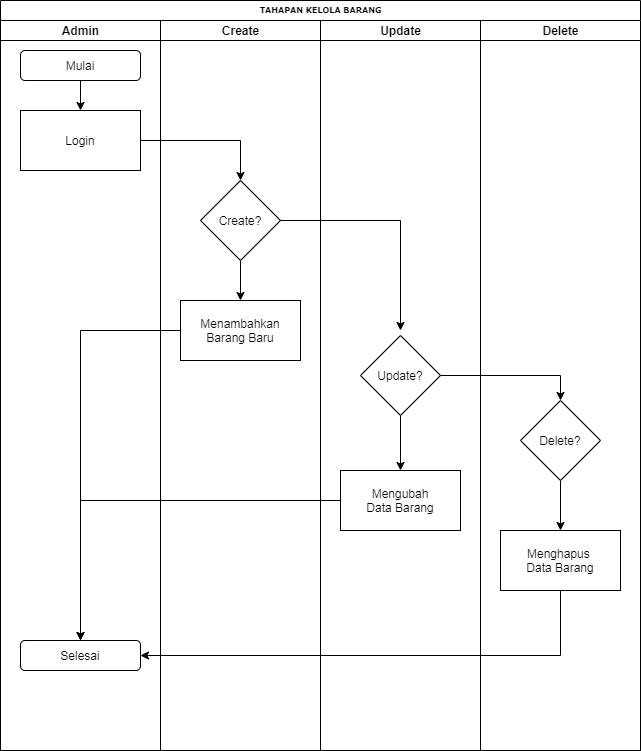

The diagram above was exported from draw.io. Its source (the exported page's mxGraphModel, read from the mxfile embedded in the PNG):
<mxGraphModel dx="866" dy="440" grid="1" gridSize="10" guides="1" tooltips="1" connect="1" arrows="1" fold="1" page="1" pageScale="1" pageWidth="1100" pageHeight="850" background="#ffffff" math="0" shadow="0">
  <root>
    <mxCell id="0" />
    <mxCell id="1" parent="0" />
    <mxCell id="77e6c97f196da883-1" value="TAHAPAN KELOLA BARANG" style="swimlane;html=1;childLayout=stackLayout;startSize=20;rounded=0;shadow=0;labelBackgroundColor=none;strokeWidth=1;fontFamily=Verdana;fontSize=8;align=center;" parent="1" vertex="1">
      <mxGeometry x="70" y="40" width="640" height="750" as="geometry" />
    </mxCell>
    <mxCell id="77e6c97f196da883-2" value="Admin" style="swimlane;html=1;startSize=20;" parent="77e6c97f196da883-1" vertex="1">
      <mxGeometry y="20" width="160" height="730" as="geometry" />
    </mxCell>
    <mxCell id="A8UwUECvRbGsqaFq5DmN-11" style="edgeStyle=orthogonalEdgeStyle;rounded=0;orthogonalLoop=1;jettySize=auto;html=1;" parent="77e6c97f196da883-2" source="A8UwUECvRbGsqaFq5DmN-1" target="A8UwUECvRbGsqaFq5DmN-2" edge="1">
      <mxGeometry relative="1" as="geometry" />
    </mxCell>
    <mxCell id="A8UwUECvRbGsqaFq5DmN-1" value="Mulai" style="rounded=1;whiteSpace=wrap;html=1;" parent="77e6c97f196da883-2" vertex="1">
      <mxGeometry x="20" y="30" width="120" height="30" as="geometry" />
    </mxCell>
    <mxCell id="A8UwUECvRbGsqaFq5DmN-2" value="Login" style="rounded=0;whiteSpace=wrap;html=1;" parent="77e6c97f196da883-2" vertex="1">
      <mxGeometry x="20" y="90" width="120" height="60" as="geometry" />
    </mxCell>
    <mxCell id="A8UwUECvRbGsqaFq5DmN-22" value="Selesai" style="rounded=1;whiteSpace=wrap;html=1;" parent="77e6c97f196da883-2" vertex="1">
      <mxGeometry x="20" y="620" width="120" height="30" as="geometry" />
    </mxCell>
    <mxCell id="77e6c97f196da883-26" style="edgeStyle=orthogonalEdgeStyle;rounded=1;html=1;labelBackgroundColor=none;startArrow=none;startFill=0;startSize=5;endArrow=classicThin;endFill=1;endSize=5;jettySize=auto;orthogonalLoop=1;strokeWidth=1;fontFamily=Verdana;fontSize=8" parent="77e6c97f196da883-1" edge="1">
      <mxGeometry relative="1" as="geometry">
        <mxPoint x="120" y="115" as="sourcePoint" />
      </mxGeometry>
    </mxCell>
    <mxCell id="77e6c97f196da883-27" style="edgeStyle=orthogonalEdgeStyle;rounded=1;html=1;labelBackgroundColor=none;startArrow=none;startFill=0;startSize=5;endArrow=classicThin;endFill=1;endSize=5;jettySize=auto;orthogonalLoop=1;strokeWidth=1;fontFamily=Verdana;fontSize=8" parent="77e6c97f196da883-1" edge="1">
      <mxGeometry relative="1" as="geometry">
        <Array as="points">
          <mxPoint x="240" y="155" />
          <mxPoint x="70" y="155" />
        </Array>
        <mxPoint x="240" y="145" as="sourcePoint" />
      </mxGeometry>
    </mxCell>
    <mxCell id="77e6c97f196da883-28" style="edgeStyle=orthogonalEdgeStyle;rounded=1;html=1;labelBackgroundColor=none;startArrow=none;startFill=0;startSize=5;endArrow=classicThin;endFill=1;endSize=5;jettySize=auto;orthogonalLoop=1;strokeWidth=1;fontFamily=Verdana;fontSize=8" parent="77e6c97f196da883-1" edge="1">
      <mxGeometry relative="1" as="geometry">
        <mxPoint x="350" y="205" as="targetPoint" />
      </mxGeometry>
    </mxCell>
    <mxCell id="77e6c97f196da883-30" style="edgeStyle=orthogonalEdgeStyle;rounded=1;html=1;labelBackgroundColor=none;startArrow=none;startFill=0;startSize=5;endArrow=classicThin;endFill=1;endSize=5;jettySize=auto;orthogonalLoop=1;strokeWidth=1;fontFamily=Verdana;fontSize=8" parent="77e6c97f196da883-1" edge="1">
      <mxGeometry relative="1" as="geometry">
        <mxPoint x="360" y="290" as="sourcePoint" />
      </mxGeometry>
    </mxCell>
    <mxCell id="77e6c97f196da883-31" style="edgeStyle=orthogonalEdgeStyle;rounded=1;html=1;labelBackgroundColor=none;startArrow=none;startFill=0;startSize=5;endArrow=classicThin;endFill=1;endSize=5;jettySize=auto;orthogonalLoop=1;strokeWidth=1;fontFamily=Verdana;fontSize=8" parent="77e6c97f196da883-1" edge="1">
      <mxGeometry relative="1" as="geometry">
        <mxPoint x="70" y="235" as="targetPoint" />
      </mxGeometry>
    </mxCell>
    <mxCell id="77e6c97f196da883-33" style="edgeStyle=orthogonalEdgeStyle;rounded=1;html=1;labelBackgroundColor=none;startArrow=none;startFill=0;startSize=5;endArrow=classicThin;endFill=1;endSize=5;jettySize=auto;orthogonalLoop=1;strokeWidth=1;fontFamily=Verdana;fontSize=8" parent="77e6c97f196da883-1" edge="1">
      <mxGeometry relative="1" as="geometry">
        <mxPoint x="440" y="290" as="sourcePoint" />
      </mxGeometry>
    </mxCell>
    <mxCell id="77e6c97f196da883-40" style="edgeStyle=orthogonalEdgeStyle;rounded=1;html=1;labelBackgroundColor=none;startArrow=none;startFill=0;startSize=5;endArrow=classicThin;endFill=1;endSize=5;jettySize=auto;orthogonalLoop=1;strokeWidth=1;fontFamily=Verdana;fontSize=8" parent="77e6c97f196da883-1" edge="1">
      <mxGeometry relative="1" as="geometry">
        <mxPoint x="830" y="690" as="targetPoint" />
      </mxGeometry>
    </mxCell>
    <mxCell id="107ba76e4e335f99-1" style="edgeStyle=orthogonalEdgeStyle;rounded=1;html=1;labelBackgroundColor=none;startArrow=none;startFill=0;startSize=5;endArrow=classicThin;endFill=1;endSize=5;jettySize=auto;orthogonalLoop=1;strokeWidth=1;fontFamily=Verdana;fontSize=8" parent="77e6c97f196da883-1" edge="1">
      <mxGeometry relative="1" as="geometry">
        <mxPoint x="610" y="450" as="sourcePoint" />
      </mxGeometry>
    </mxCell>
    <mxCell id="107ba76e4e335f99-6" style="edgeStyle=orthogonalEdgeStyle;rounded=1;html=1;labelBackgroundColor=none;startArrow=none;startFill=0;startSize=5;endArrow=classicThin;endFill=1;endSize=5;jettySize=auto;orthogonalLoop=1;strokeWidth=1;fontFamily=Verdana;fontSize=8" parent="77e6c97f196da883-1" edge="1">
      <mxGeometry relative="1" as="geometry">
        <mxPoint x="510" y="610" as="targetPoint" />
      </mxGeometry>
    </mxCell>
    <mxCell id="77e6c97f196da883-3" value="Create" style="swimlane;html=1;startSize=20;" parent="77e6c97f196da883-1" vertex="1">
      <mxGeometry x="160" y="20" width="160" height="730" as="geometry" />
    </mxCell>
    <mxCell id="A8UwUECvRbGsqaFq5DmN-3" value="Menambahkan&lt;br&gt;Barang Baru" style="rounded=0;whiteSpace=wrap;html=1;" parent="77e6c97f196da883-3" vertex="1">
      <mxGeometry x="20" y="280" width="120" height="60" as="geometry" />
    </mxCell>
    <mxCell id="A8UwUECvRbGsqaFq5DmN-16" style="edgeStyle=orthogonalEdgeStyle;rounded=0;orthogonalLoop=1;jettySize=auto;html=1;" parent="77e6c97f196da883-3" source="A8UwUECvRbGsqaFq5DmN-7" target="A8UwUECvRbGsqaFq5DmN-3" edge="1">
      <mxGeometry relative="1" as="geometry" />
    </mxCell>
    <mxCell id="A8UwUECvRbGsqaFq5DmN-7" value="Create?" style="rhombus;whiteSpace=wrap;html=1;" parent="77e6c97f196da883-3" vertex="1">
      <mxGeometry x="40" y="160" width="80" height="80" as="geometry" />
    </mxCell>
    <mxCell id="77e6c97f196da883-4" value="Update" style="swimlane;html=1;startSize=20;" parent="77e6c97f196da883-1" vertex="1">
      <mxGeometry x="320" y="20" width="160" height="730" as="geometry" />
    </mxCell>
    <mxCell id="77e6c97f196da883-29" style="edgeStyle=orthogonalEdgeStyle;rounded=1;html=1;labelBackgroundColor=none;startArrow=none;startFill=0;startSize=5;endArrow=classicThin;endFill=1;endSize=5;jettySize=auto;orthogonalLoop=1;strokeWidth=1;fontFamily=Verdana;fontSize=8" parent="77e6c97f196da883-4" edge="1">
      <mxGeometry relative="1" as="geometry">
        <mxPoint x="80" y="215" as="sourcePoint" />
      </mxGeometry>
    </mxCell>
    <mxCell id="A8UwUECvRbGsqaFq5DmN-9" value="Mengubah&lt;br&gt;Data Barang" style="rounded=0;whiteSpace=wrap;html=1;" parent="77e6c97f196da883-4" vertex="1">
      <mxGeometry x="20" y="450" width="120" height="60" as="geometry" />
    </mxCell>
    <mxCell id="A8UwUECvRbGsqaFq5DmN-18" style="edgeStyle=orthogonalEdgeStyle;rounded=0;orthogonalLoop=1;jettySize=auto;html=1;" parent="77e6c97f196da883-4" source="A8UwUECvRbGsqaFq5DmN-8" target="A8UwUECvRbGsqaFq5DmN-9" edge="1">
      <mxGeometry relative="1" as="geometry" />
    </mxCell>
    <mxCell id="A8UwUECvRbGsqaFq5DmN-8" value="Update?" style="rhombus;whiteSpace=wrap;html=1;" parent="77e6c97f196da883-4" vertex="1">
      <mxGeometry x="40" y="315" width="80" height="80" as="geometry" />
    </mxCell>
    <mxCell id="77e6c97f196da883-5" value="Delete" style="swimlane;html=1;startSize=20;" parent="77e6c97f196da883-1" vertex="1">
      <mxGeometry x="480" y="20" width="160" height="730" as="geometry" />
    </mxCell>
    <mxCell id="77e6c97f196da883-34" style="edgeStyle=orthogonalEdgeStyle;rounded=1;html=1;labelBackgroundColor=none;startArrow=none;startFill=0;startSize=5;endArrow=classicThin;endFill=1;endSize=5;jettySize=auto;orthogonalLoop=1;strokeColor=#000000;strokeWidth=1;fontFamily=Verdana;fontSize=8;fontColor=#000000;" parent="77e6c97f196da883-5" edge="1">
      <mxGeometry relative="1" as="geometry">
        <mxPoint x="80" y="300" as="sourcePoint" />
      </mxGeometry>
    </mxCell>
    <mxCell id="77e6c97f196da883-35" style="edgeStyle=orthogonalEdgeStyle;rounded=1;html=1;labelBackgroundColor=none;startArrow=none;startFill=0;startSize=5;endArrow=classicThin;endFill=1;endSize=5;jettySize=auto;orthogonalLoop=1;strokeWidth=1;fontFamily=Verdana;fontSize=8" parent="77e6c97f196da883-5" edge="1">
      <mxGeometry relative="1" as="geometry">
        <mxPoint x="80" y="380" as="sourcePoint" />
      </mxGeometry>
    </mxCell>
    <mxCell id="77e6c97f196da883-36" style="edgeStyle=orthogonalEdgeStyle;rounded=1;html=1;labelBackgroundColor=none;startArrow=none;startFill=0;startSize=5;endArrow=classicThin;endFill=1;endSize=5;jettySize=auto;orthogonalLoop=1;strokeWidth=1;fontFamily=Verdana;fontSize=8" parent="77e6c97f196da883-5" edge="1">
      <mxGeometry relative="1" as="geometry">
        <mxPoint x="80" y="620" as="sourcePoint" />
      </mxGeometry>
    </mxCell>
    <mxCell id="A8UwUECvRbGsqaFq5DmN-5" value="Menghapus&amp;nbsp;&lt;br&gt;Data Barang" style="rounded=0;whiteSpace=wrap;html=1;" parent="77e6c97f196da883-5" vertex="1">
      <mxGeometry x="20" y="510" width="120" height="60" as="geometry" />
    </mxCell>
    <mxCell id="A8UwUECvRbGsqaFq5DmN-20" style="edgeStyle=orthogonalEdgeStyle;rounded=0;orthogonalLoop=1;jettySize=auto;html=1;" parent="77e6c97f196da883-5" source="A8UwUECvRbGsqaFq5DmN-6" target="A8UwUECvRbGsqaFq5DmN-5" edge="1">
      <mxGeometry relative="1" as="geometry" />
    </mxCell>
    <mxCell id="A8UwUECvRbGsqaFq5DmN-6" value="Delete?" style="rhombus;whiteSpace=wrap;html=1;" parent="77e6c97f196da883-5" vertex="1">
      <mxGeometry x="40" y="380" width="80" height="80" as="geometry" />
    </mxCell>
    <mxCell id="A8UwUECvRbGsqaFq5DmN-15" style="edgeStyle=orthogonalEdgeStyle;rounded=0;orthogonalLoop=1;jettySize=auto;html=1;" parent="77e6c97f196da883-1" source="A8UwUECvRbGsqaFq5DmN-2" target="A8UwUECvRbGsqaFq5DmN-7" edge="1">
      <mxGeometry relative="1" as="geometry" />
    </mxCell>
    <mxCell id="A8UwUECvRbGsqaFq5DmN-19" style="edgeStyle=orthogonalEdgeStyle;rounded=0;orthogonalLoop=1;jettySize=auto;html=1;entryX=0.5;entryY=0;entryDx=0;entryDy=0;" parent="77e6c97f196da883-1" source="A8UwUECvRbGsqaFq5DmN-8" target="A8UwUECvRbGsqaFq5DmN-6" edge="1">
      <mxGeometry relative="1" as="geometry" />
    </mxCell>
    <mxCell id="A8UwUECvRbGsqaFq5DmN-23" style="edgeStyle=orthogonalEdgeStyle;rounded=0;orthogonalLoop=1;jettySize=auto;html=1;" parent="77e6c97f196da883-1" source="A8UwUECvRbGsqaFq5DmN-3" target="A8UwUECvRbGsqaFq5DmN-22" edge="1">
      <mxGeometry relative="1" as="geometry" />
    </mxCell>
    <mxCell id="A8UwUECvRbGsqaFq5DmN-24" style="edgeStyle=orthogonalEdgeStyle;rounded=0;orthogonalLoop=1;jettySize=auto;html=1;entryX=0.5;entryY=0;entryDx=0;entryDy=0;" parent="77e6c97f196da883-1" source="A8UwUECvRbGsqaFq5DmN-9" target="A8UwUECvRbGsqaFq5DmN-22" edge="1">
      <mxGeometry relative="1" as="geometry" />
    </mxCell>
    <mxCell id="A8UwUECvRbGsqaFq5DmN-25" style="edgeStyle=orthogonalEdgeStyle;rounded=0;orthogonalLoop=1;jettySize=auto;html=1;entryX=1;entryY=0.5;entryDx=0;entryDy=0;" parent="77e6c97f196da883-1" source="A8UwUECvRbGsqaFq5DmN-5" target="A8UwUECvRbGsqaFq5DmN-22" edge="1">
      <mxGeometry relative="1" as="geometry">
        <Array as="points">
          <mxPoint x="560" y="655" />
        </Array>
      </mxGeometry>
    </mxCell>
    <mxCell id="A8UwUECvRbGsqaFq5DmN-17" style="edgeStyle=orthogonalEdgeStyle;rounded=0;orthogonalLoop=1;jettySize=auto;html=1;" parent="1" source="A8UwUECvRbGsqaFq5DmN-7" edge="1">
      <mxGeometry relative="1" as="geometry">
        <mxPoint x="470" y="370" as="targetPoint" />
      </mxGeometry>
    </mxCell>
  </root>
</mxGraphModel>